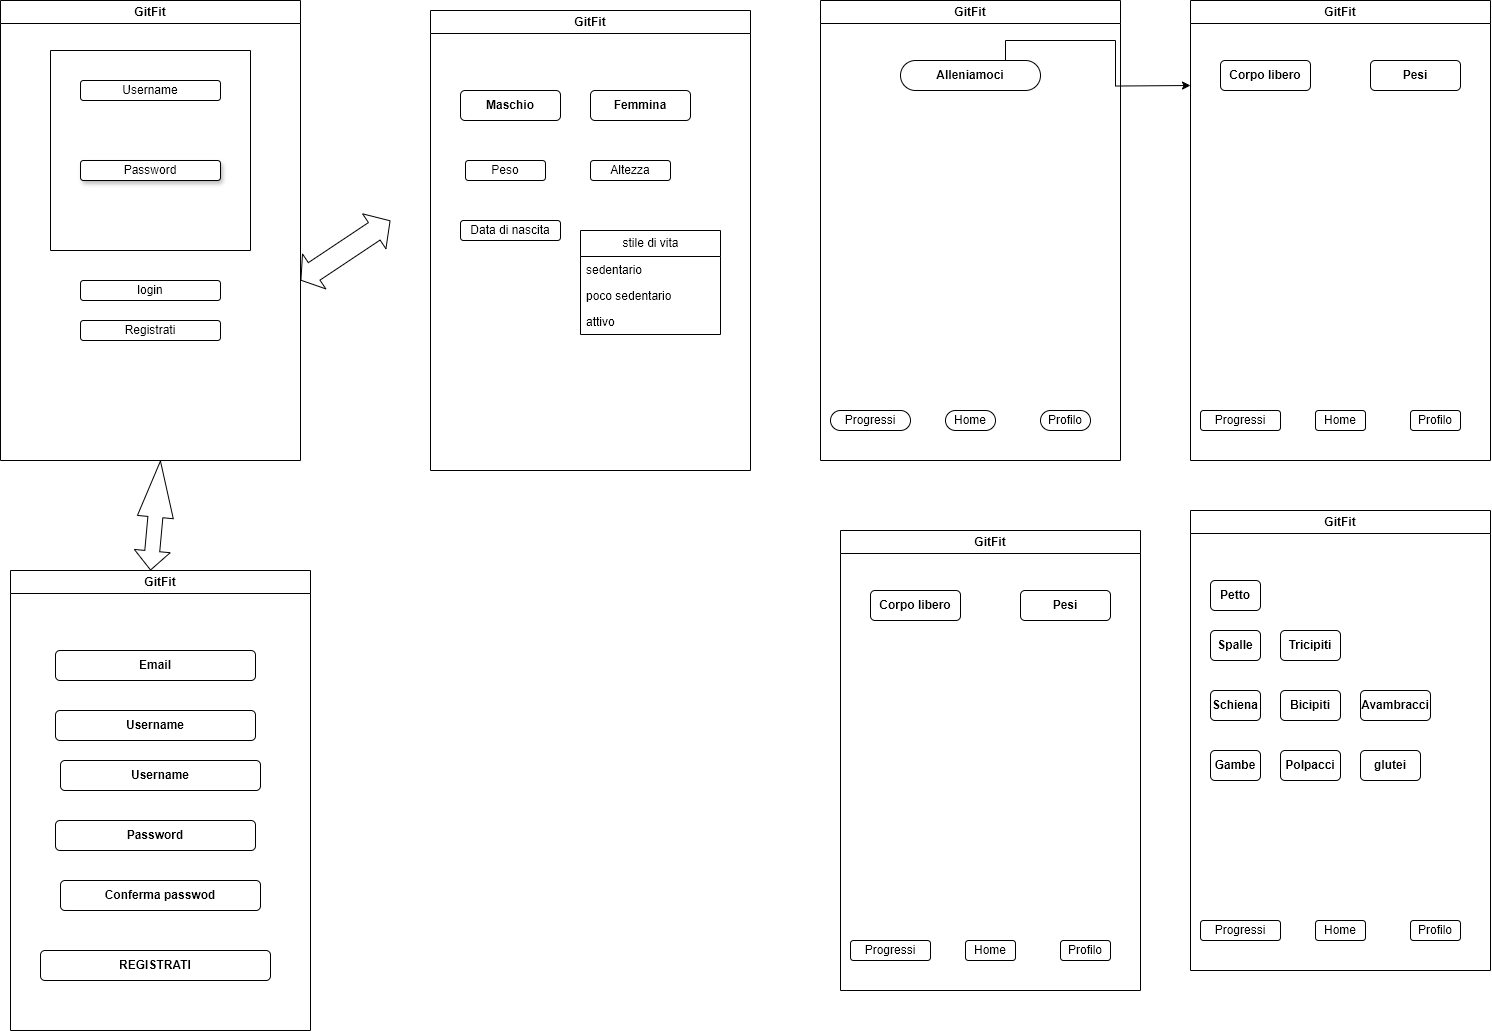

The diagram above was exported from draw.io. Its source (the exported page's mxGraphModel, read from the mxfile embedded in the PNG):
<mxGraphModel dx="1449" dy="778" grid="1" gridSize="10" guides="1" tooltips="1" connect="1" arrows="1" fold="1" page="1" pageScale="1" pageWidth="3300" pageHeight="4681" math="0" shadow="0">
  <root>
    <mxCell id="0" />
    <mxCell id="1" parent="0" />
    <mxCell id="lrZw5dE_WLWe3a09ozr3-1" value="GitFit" style="swimlane;whiteSpace=wrap;html=1;startSize=23;" parent="1" vertex="1">
      <mxGeometry y="40" width="300" height="460" as="geometry" />
    </mxCell>
    <mxCell id="lrZw5dE_WLWe3a09ozr3-2" value="Username" style="rounded=1;whiteSpace=wrap;html=1;" parent="lrZw5dE_WLWe3a09ozr3-1" vertex="1">
      <mxGeometry x="80" y="80" width="140" height="20" as="geometry" />
    </mxCell>
    <mxCell id="lrZw5dE_WLWe3a09ozr3-3" value="Password" style="rounded=1;whiteSpace=wrap;html=1;shadow=1;" parent="lrZw5dE_WLWe3a09ozr3-1" vertex="1">
      <mxGeometry x="80" y="160" width="140" height="20" as="geometry" />
    </mxCell>
    <mxCell id="lrZw5dE_WLWe3a09ozr3-11" value="" style="swimlane;startSize=0;" parent="lrZw5dE_WLWe3a09ozr3-1" vertex="1">
      <mxGeometry x="50" y="50" width="200" height="200" as="geometry" />
    </mxCell>
    <mxCell id="lrZw5dE_WLWe3a09ozr3-12" value="login" style="rounded=1;whiteSpace=wrap;html=1;" parent="lrZw5dE_WLWe3a09ozr3-1" vertex="1">
      <mxGeometry x="80" y="280" width="140" height="20" as="geometry" />
    </mxCell>
    <mxCell id="lrZw5dE_WLWe3a09ozr3-13" value="Registrati" style="rounded=1;whiteSpace=wrap;html=1;" parent="lrZw5dE_WLWe3a09ozr3-1" vertex="1">
      <mxGeometry x="80" y="320" width="140" height="20" as="geometry" />
    </mxCell>
    <mxCell id="lrZw5dE_WLWe3a09ozr3-14" value="GitFit" style="swimlane;whiteSpace=wrap;html=1;startSize=23;fontStyle=1" parent="1" vertex="1">
      <mxGeometry x="430" y="50" width="320" height="460" as="geometry" />
    </mxCell>
    <mxCell id="lrZw5dE_WLWe3a09ozr3-24" value="Maschio" style="rounded=1;whiteSpace=wrap;html=1;fontStyle=1" parent="lrZw5dE_WLWe3a09ozr3-14" vertex="1">
      <mxGeometry x="30" y="80" width="100" height="30" as="geometry" />
    </mxCell>
    <mxCell id="lrZw5dE_WLWe3a09ozr3-26" value="&lt;b&gt;Femmina&lt;/b&gt;" style="rounded=1;whiteSpace=wrap;html=1;" parent="lrZw5dE_WLWe3a09ozr3-14" vertex="1">
      <mxGeometry x="160" y="80" width="100" height="30" as="geometry" />
    </mxCell>
    <mxCell id="lrZw5dE_WLWe3a09ozr3-28" value="Peso" style="rounded=1;whiteSpace=wrap;html=1;" parent="lrZw5dE_WLWe3a09ozr3-14" vertex="1">
      <mxGeometry x="35" y="150" width="80" height="20" as="geometry" />
    </mxCell>
    <mxCell id="lrZw5dE_WLWe3a09ozr3-29" value="Altezza" style="rounded=1;whiteSpace=wrap;html=1;" parent="lrZw5dE_WLWe3a09ozr3-14" vertex="1">
      <mxGeometry x="160" y="150" width="80" height="20" as="geometry" />
    </mxCell>
    <mxCell id="A7nd80egNWiJ2Z1OmnCf-4" value="Data di nascita" style="rounded=1;whiteSpace=wrap;html=1;" parent="lrZw5dE_WLWe3a09ozr3-14" vertex="1">
      <mxGeometry x="30" y="210" width="100" height="20" as="geometry" />
    </mxCell>
    <mxCell id="A7nd80egNWiJ2Z1OmnCf-57" value="stile di vita" style="swimlane;fontStyle=0;childLayout=stackLayout;horizontal=1;startSize=26;fillColor=none;horizontalStack=0;resizeParent=1;resizeParentMax=0;resizeLast=0;collapsible=1;marginBottom=0;html=1;" parent="lrZw5dE_WLWe3a09ozr3-14" vertex="1">
      <mxGeometry x="150" y="220" width="140" height="104" as="geometry" />
    </mxCell>
    <mxCell id="A7nd80egNWiJ2Z1OmnCf-58" value="sedentario" style="text;strokeColor=none;fillColor=none;align=left;verticalAlign=top;spacingLeft=4;spacingRight=4;overflow=hidden;rotatable=0;points=[[0,0.5],[1,0.5]];portConstraint=eastwest;whiteSpace=wrap;html=1;" parent="A7nd80egNWiJ2Z1OmnCf-57" vertex="1">
      <mxGeometry y="26" width="140" height="26" as="geometry" />
    </mxCell>
    <mxCell id="A7nd80egNWiJ2Z1OmnCf-59" value="poco sedentario" style="text;strokeColor=none;fillColor=none;align=left;verticalAlign=top;spacingLeft=4;spacingRight=4;overflow=hidden;rotatable=0;points=[[0,0.5],[1,0.5]];portConstraint=eastwest;whiteSpace=wrap;html=1;" parent="A7nd80egNWiJ2Z1OmnCf-57" vertex="1">
      <mxGeometry y="52" width="140" height="26" as="geometry" />
    </mxCell>
    <mxCell id="A7nd80egNWiJ2Z1OmnCf-60" value="attivo" style="text;strokeColor=none;fillColor=none;align=left;verticalAlign=top;spacingLeft=4;spacingRight=4;overflow=hidden;rotatable=0;points=[[0,0.5],[1,0.5]];portConstraint=eastwest;whiteSpace=wrap;html=1;" parent="A7nd80egNWiJ2Z1OmnCf-57" vertex="1">
      <mxGeometry y="78" width="140" height="26" as="geometry" />
    </mxCell>
    <mxCell id="A7nd80egNWiJ2Z1OmnCf-1" value="" style="shape=flexArrow;endArrow=classic;startArrow=classic;html=1;rounded=0;width=21;startSize=4.97;" parent="1" edge="1">
      <mxGeometry width="100" height="100" relative="1" as="geometry">
        <mxPoint x="300" y="320" as="sourcePoint" />
        <mxPoint x="390" y="260" as="targetPoint" />
      </mxGeometry>
    </mxCell>
    <mxCell id="A7nd80egNWiJ2Z1OmnCf-6" value="GitFit" style="swimlane;whiteSpace=wrap;html=1;startSize=23;fontStyle=1" parent="1" vertex="1">
      <mxGeometry x="10" y="610" width="300" height="460" as="geometry" />
    </mxCell>
    <mxCell id="A7nd80egNWiJ2Z1OmnCf-7" value="Email" style="rounded=1;whiteSpace=wrap;html=1;fontStyle=1" parent="A7nd80egNWiJ2Z1OmnCf-6" vertex="1">
      <mxGeometry x="45" y="80" width="200" height="30" as="geometry" />
    </mxCell>
    <mxCell id="A7nd80egNWiJ2Z1OmnCf-24" value="Username" style="rounded=1;whiteSpace=wrap;html=1;fontStyle=1" parent="A7nd80egNWiJ2Z1OmnCf-6" vertex="1">
      <mxGeometry x="45" y="140" width="200" height="30" as="geometry" />
    </mxCell>
    <mxCell id="A7nd80egNWiJ2Z1OmnCf-25" value="Username" style="rounded=1;whiteSpace=wrap;html=1;fontStyle=1" parent="A7nd80egNWiJ2Z1OmnCf-6" vertex="1">
      <mxGeometry x="50" y="190" width="200" height="30" as="geometry" />
    </mxCell>
    <mxCell id="A7nd80egNWiJ2Z1OmnCf-26" value="Password" style="rounded=1;whiteSpace=wrap;html=1;fontStyle=1" parent="A7nd80egNWiJ2Z1OmnCf-6" vertex="1">
      <mxGeometry x="45" y="250" width="200" height="30" as="geometry" />
    </mxCell>
    <mxCell id="A7nd80egNWiJ2Z1OmnCf-27" value="Conferma passwod" style="rounded=1;whiteSpace=wrap;html=1;fontStyle=1" parent="A7nd80egNWiJ2Z1OmnCf-6" vertex="1">
      <mxGeometry x="50" y="310" width="200" height="30" as="geometry" />
    </mxCell>
    <mxCell id="A7nd80egNWiJ2Z1OmnCf-28" value="REGISTRATI" style="rounded=1;whiteSpace=wrap;html=1;fontStyle=1" parent="A7nd80egNWiJ2Z1OmnCf-6" vertex="1">
      <mxGeometry x="30" y="380" width="230" height="30" as="geometry" />
    </mxCell>
    <mxCell id="A7nd80egNWiJ2Z1OmnCf-29" value="" style="shape=flexArrow;endArrow=classic;startArrow=classic;html=1;rounded=0;width=15;endSize=18.4375;" parent="1" edge="1">
      <mxGeometry width="100" height="100" relative="1" as="geometry">
        <mxPoint x="150" y="610" as="sourcePoint" />
        <mxPoint x="160" y="500" as="targetPoint" />
      </mxGeometry>
    </mxCell>
    <mxCell id="A7nd80egNWiJ2Z1OmnCf-30" value="GitFit" style="swimlane;whiteSpace=wrap;html=1;startSize=23;fontStyle=1" parent="1" vertex="1">
      <mxGeometry x="820" y="40" width="300" height="460" as="geometry" />
    </mxCell>
    <mxCell id="A7nd80egNWiJ2Z1OmnCf-36" value="Home" style="rounded=1;whiteSpace=wrap;html=1;arcSize=50;" parent="A7nd80egNWiJ2Z1OmnCf-30" vertex="1">
      <mxGeometry x="125" y="410" width="50" height="20" as="geometry" />
    </mxCell>
    <mxCell id="A7nd80egNWiJ2Z1OmnCf-38" value="Progressi" style="rounded=1;whiteSpace=wrap;html=1;arcSize=50;" parent="A7nd80egNWiJ2Z1OmnCf-30" vertex="1">
      <mxGeometry x="10" y="410" width="80" height="20" as="geometry" />
    </mxCell>
    <mxCell id="A7nd80egNWiJ2Z1OmnCf-37" value="Profilo" style="rounded=1;whiteSpace=wrap;html=1;arcSize=50;" parent="A7nd80egNWiJ2Z1OmnCf-30" vertex="1">
      <mxGeometry x="220" y="410" width="50" height="20" as="geometry" />
    </mxCell>
    <mxCell id="A7nd80egNWiJ2Z1OmnCf-435" value="Alleniamoci" style="rounded=1;whiteSpace=wrap;html=1;strokeColor=default;align=center;verticalAlign=middle;fontFamily=Helvetica;fontSize=12;fontColor=default;fontStyle=1;fillColor=default;arcSize=50;" parent="A7nd80egNWiJ2Z1OmnCf-30" vertex="1">
      <mxGeometry x="80" y="60" width="140" height="30" as="geometry" />
    </mxCell>
    <mxCell id="A7nd80egNWiJ2Z1OmnCf-436" value="GitFit" style="swimlane;whiteSpace=wrap;html=1;startSize=23;fontStyle=1" parent="1" vertex="1">
      <mxGeometry x="1190" y="40" width="300" height="460" as="geometry" />
    </mxCell>
    <mxCell id="A7nd80egNWiJ2Z1OmnCf-437" value="Home" style="rounded=1;whiteSpace=wrap;html=1;" parent="A7nd80egNWiJ2Z1OmnCf-436" vertex="1">
      <mxGeometry x="125" y="410" width="50" height="20" as="geometry" />
    </mxCell>
    <mxCell id="A7nd80egNWiJ2Z1OmnCf-438" value="Progressi" style="rounded=1;whiteSpace=wrap;html=1;" parent="A7nd80egNWiJ2Z1OmnCf-436" vertex="1">
      <mxGeometry x="10" y="410" width="80" height="20" as="geometry" />
    </mxCell>
    <mxCell id="A7nd80egNWiJ2Z1OmnCf-439" value="Profilo" style="rounded=1;whiteSpace=wrap;html=1;" parent="A7nd80egNWiJ2Z1OmnCf-436" vertex="1">
      <mxGeometry x="220" y="410" width="50" height="20" as="geometry" />
    </mxCell>
    <mxCell id="A7nd80egNWiJ2Z1OmnCf-440" value="Corpo libero" style="rounded=1;whiteSpace=wrap;html=1;strokeColor=default;align=center;verticalAlign=middle;fontFamily=Helvetica;fontSize=12;fontColor=default;fontStyle=1;fillColor=default;" parent="A7nd80egNWiJ2Z1OmnCf-436" vertex="1">
      <mxGeometry x="30" y="60" width="90" height="30" as="geometry" />
    </mxCell>
    <mxCell id="A7nd80egNWiJ2Z1OmnCf-443" value="Pesi" style="rounded=1;whiteSpace=wrap;html=1;strokeColor=default;align=center;verticalAlign=middle;fontFamily=Helvetica;fontSize=12;fontColor=default;fontStyle=1;fillColor=default;" parent="A7nd80egNWiJ2Z1OmnCf-436" vertex="1">
      <mxGeometry x="180" y="60" width="90" height="30" as="geometry" />
    </mxCell>
    <mxCell id="A7nd80egNWiJ2Z1OmnCf-441" style="edgeStyle=orthogonalEdgeStyle;rounded=0;orthogonalLoop=1;jettySize=auto;html=1;exitX=0.75;exitY=0;exitDx=0;exitDy=0;fontFamily=Helvetica;fontSize=12;fontColor=default;fontStyle=1;" parent="1" source="A7nd80egNWiJ2Z1OmnCf-435" edge="1">
      <mxGeometry relative="1" as="geometry">
        <mxPoint x="1190" y="125" as="targetPoint" />
      </mxGeometry>
    </mxCell>
    <mxCell id="A7nd80egNWiJ2Z1OmnCf-444" value="GitFit" style="swimlane;whiteSpace=wrap;html=1;startSize=23;fontStyle=1" parent="1" vertex="1">
      <mxGeometry x="840" y="570" width="300" height="460" as="geometry" />
    </mxCell>
    <mxCell id="A7nd80egNWiJ2Z1OmnCf-445" value="Home" style="rounded=1;whiteSpace=wrap;html=1;" parent="A7nd80egNWiJ2Z1OmnCf-444" vertex="1">
      <mxGeometry x="125" y="410" width="50" height="20" as="geometry" />
    </mxCell>
    <mxCell id="A7nd80egNWiJ2Z1OmnCf-446" value="Progressi" style="rounded=1;whiteSpace=wrap;html=1;" parent="A7nd80egNWiJ2Z1OmnCf-444" vertex="1">
      <mxGeometry x="10" y="410" width="80" height="20" as="geometry" />
    </mxCell>
    <mxCell id="A7nd80egNWiJ2Z1OmnCf-447" value="Profilo" style="rounded=1;whiteSpace=wrap;html=1;" parent="A7nd80egNWiJ2Z1OmnCf-444" vertex="1">
      <mxGeometry x="220" y="410" width="50" height="20" as="geometry" />
    </mxCell>
    <mxCell id="A7nd80egNWiJ2Z1OmnCf-448" value="Corpo libero" style="rounded=1;whiteSpace=wrap;html=1;strokeColor=default;align=center;verticalAlign=middle;fontFamily=Helvetica;fontSize=12;fontColor=default;fontStyle=1;fillColor=default;" parent="A7nd80egNWiJ2Z1OmnCf-444" vertex="1">
      <mxGeometry x="30" y="60" width="90" height="30" as="geometry" />
    </mxCell>
    <mxCell id="A7nd80egNWiJ2Z1OmnCf-449" value="Pesi" style="rounded=1;whiteSpace=wrap;html=1;strokeColor=default;align=center;verticalAlign=middle;fontFamily=Helvetica;fontSize=12;fontColor=default;fontStyle=1;fillColor=default;" parent="A7nd80egNWiJ2Z1OmnCf-444" vertex="1">
      <mxGeometry x="180" y="60" width="90" height="30" as="geometry" />
    </mxCell>
    <mxCell id="A7nd80egNWiJ2Z1OmnCf-451" value="GitFit" style="swimlane;whiteSpace=wrap;html=1;startSize=23;fontStyle=1" parent="1" vertex="1">
      <mxGeometry x="1190" y="550" width="300" height="460" as="geometry" />
    </mxCell>
    <mxCell id="A7nd80egNWiJ2Z1OmnCf-452" value="Home" style="rounded=1;whiteSpace=wrap;html=1;" parent="A7nd80egNWiJ2Z1OmnCf-451" vertex="1">
      <mxGeometry x="125" y="410" width="50" height="20" as="geometry" />
    </mxCell>
    <mxCell id="A7nd80egNWiJ2Z1OmnCf-453" value="Progressi" style="rounded=1;whiteSpace=wrap;html=1;" parent="A7nd80egNWiJ2Z1OmnCf-451" vertex="1">
      <mxGeometry x="10" y="410" width="80" height="20" as="geometry" />
    </mxCell>
    <mxCell id="A7nd80egNWiJ2Z1OmnCf-454" value="Profilo" style="rounded=1;whiteSpace=wrap;html=1;" parent="A7nd80egNWiJ2Z1OmnCf-451" vertex="1">
      <mxGeometry x="220" y="410" width="50" height="20" as="geometry" />
    </mxCell>
    <mxCell id="gb2V9c7VI_c7tiCa9iER-1" value="Petto" style="rounded=1;whiteSpace=wrap;html=1;strokeColor=default;align=center;verticalAlign=middle;fontFamily=Helvetica;fontSize=12;fontColor=default;fontStyle=1;fillColor=default;" vertex="1" parent="A7nd80egNWiJ2Z1OmnCf-451">
      <mxGeometry x="20" y="70" width="50" height="30" as="geometry" />
    </mxCell>
    <mxCell id="gb2V9c7VI_c7tiCa9iER-2" value="Spalle" style="rounded=1;whiteSpace=wrap;html=1;strokeColor=default;align=center;verticalAlign=middle;fontFamily=Helvetica;fontSize=12;fontColor=default;fontStyle=1;fillColor=default;" vertex="1" parent="A7nd80egNWiJ2Z1OmnCf-451">
      <mxGeometry x="20" y="120" width="50" height="30" as="geometry" />
    </mxCell>
    <mxCell id="gb2V9c7VI_c7tiCa9iER-3" value="Tricipiti" style="rounded=1;whiteSpace=wrap;html=1;strokeColor=default;align=center;verticalAlign=middle;fontFamily=Helvetica;fontSize=12;fontColor=default;fontStyle=1;fillColor=default;" vertex="1" parent="A7nd80egNWiJ2Z1OmnCf-451">
      <mxGeometry x="90" y="120" width="60" height="30" as="geometry" />
    </mxCell>
    <mxCell id="gb2V9c7VI_c7tiCa9iER-4" value="Schiena" style="rounded=1;whiteSpace=wrap;html=1;strokeColor=default;align=center;verticalAlign=middle;fontFamily=Helvetica;fontSize=12;fontColor=default;fontStyle=1;fillColor=default;" vertex="1" parent="A7nd80egNWiJ2Z1OmnCf-451">
      <mxGeometry x="20" y="180" width="50" height="30" as="geometry" />
    </mxCell>
    <mxCell id="gb2V9c7VI_c7tiCa9iER-5" value="Bicipiti" style="rounded=1;whiteSpace=wrap;html=1;strokeColor=default;align=center;verticalAlign=middle;fontFamily=Helvetica;fontSize=12;fontColor=default;fontStyle=1;fillColor=default;" vertex="1" parent="A7nd80egNWiJ2Z1OmnCf-451">
      <mxGeometry x="90" y="180" width="60" height="30" as="geometry" />
    </mxCell>
    <mxCell id="gb2V9c7VI_c7tiCa9iER-6" value="Gambe" style="rounded=1;whiteSpace=wrap;html=1;strokeColor=default;align=center;verticalAlign=middle;fontFamily=Helvetica;fontSize=12;fontColor=default;fontStyle=1;fillColor=default;" vertex="1" parent="A7nd80egNWiJ2Z1OmnCf-451">
      <mxGeometry x="20" y="240" width="50" height="30" as="geometry" />
    </mxCell>
    <mxCell id="gb2V9c7VI_c7tiCa9iER-38" value="Polpacci" style="rounded=1;whiteSpace=wrap;html=1;strokeColor=default;align=center;verticalAlign=middle;fontFamily=Helvetica;fontSize=12;fontColor=default;fontStyle=1;fillColor=default;" vertex="1" parent="A7nd80egNWiJ2Z1OmnCf-451">
      <mxGeometry x="90" y="240" width="60" height="30" as="geometry" />
    </mxCell>
    <mxCell id="gb2V9c7VI_c7tiCa9iER-39" value="glutei" style="rounded=1;whiteSpace=wrap;html=1;strokeColor=default;align=center;verticalAlign=middle;fontFamily=Helvetica;fontSize=12;fontColor=default;fontStyle=1;fillColor=default;" vertex="1" parent="A7nd80egNWiJ2Z1OmnCf-451">
      <mxGeometry x="170" y="240" width="60" height="30" as="geometry" />
    </mxCell>
    <mxCell id="gb2V9c7VI_c7tiCa9iER-52" value="Avambracci" style="rounded=1;whiteSpace=wrap;html=1;strokeColor=default;align=center;verticalAlign=middle;fontFamily=Helvetica;fontSize=12;fontColor=default;fontStyle=1;fillColor=default;" vertex="1" parent="A7nd80egNWiJ2Z1OmnCf-451">
      <mxGeometry x="170" y="180" width="70" height="30" as="geometry" />
    </mxCell>
  </root>
</mxGraphModel>